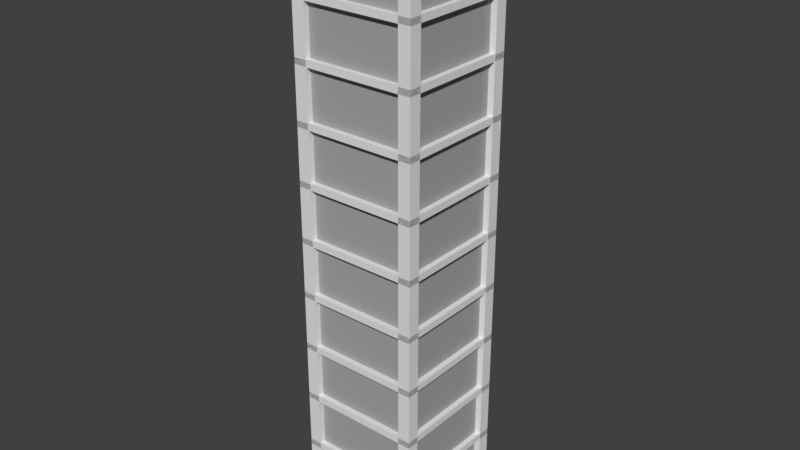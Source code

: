 # Source: building.blend  (saved by Blender 2.79.2; exported with 4.5.12 LTS)
import bpy
from mathutils import Matrix  # noqa: F401  (used for matrix-valued properties, if any)

bpy.ops.wm.read_factory_settings(use_empty=True)
scene = bpy.context.scene
scene.name = 'Scene'

# ---- collections
col_collection_1 = bpy.data.collections.new('Collection 1'); scene.collection.children.link(col_collection_1)

# ---- materials (node trees are filled in below, after node groups)
mat_material_001 = bpy.data.materials.new('Material.001')
mat_material_001.alpha_threshold = 0.0
mat_material_001.use_transparent_shadow = False
mat_material_001.roughness = 0.5
mat_material_002 = bpy.data.materials.new('Material.002')
mat_material_002.alpha_threshold = 0.0
mat_material_002.use_transparent_shadow = False
mat_material_002.diffuse_color = (0.3864, 0.3864, 0.3864, 1.0)
mat_material_002.roughness = 0.5
mat_material_003 = bpy.data.materials.new('Material.003')
mat_material_003.alpha_threshold = 0.0
mat_material_003.use_transparent_shadow = False
mat_material_003.diffuse_color = (0.8, 0.05896, 0.02959, 1.0)
mat_material_003.roughness = 0.5
mat_material_004 = bpy.data.materials.new('Material.004')
mat_material_004.alpha_threshold = 0.0
mat_material_004.use_transparent_shadow = False
mat_material_004.diffuse_color = (0.1415, 0.8, 0.1136, 1.0)
mat_material_004.roughness = 0.5
mat_material_005 = bpy.data.materials.new('Material.005')
mat_material_005.alpha_threshold = 0.0
mat_material_005.use_transparent_shadow = False
mat_material_005.diffuse_color = (0.05697, 0.2436, 0.477, 1.0)
mat_material_005.roughness = 0.5
mat_material_006 = bpy.data.materials.new('Material.006')
mat_material_006.alpha_threshold = 0.0
mat_material_006.use_transparent_shadow = False
mat_material_006.diffuse_color = (0.6084, 0.8, 0.02701, 1.0)
mat_material_006.roughness = 0.5

# ---- material node trees

# ---- world
world_world = bpy.data.worlds.new('World'); scene.world = world_world
world_world.color = (0.05088, 0.05088, 0.05088)
world_world.use_sun_shadow = False
world_world.sun_shadow_jitter_overblur = 0.0
world_world.cycles.sampling_method = 'MANUAL'

# ---- meshes
me_cube_001 = bpy.data.meshes.new('Cube.001')
me_cube_001.from_pydata([(-0.9, -0.9, -1.0), (-0.9, -0.9, -0.1), (-0.9, 0.9, -1.0), (-0.9, 0.9, -0.1), (0.9, -0.9, -1.0), (0.9, -0.9, -0.1), (0.9, 0.9, -1.0), (0.9, 0.9, -0.1), (-0.9, -0.9, 0.0), (-0.9, 0.9, 0.0), (0.9, 0.9, 0.0), (0.9, -0.9, 0.0), (-0.99, -0.99, -0.105), (-0.99, 0.99, -0.105), (0.99, 0.99, -0.105), (0.99, -0.99, -0.105), (-0.99, -0.99, 0.005), (-0.99, 0.99, 0.005), (0.99, 0.99, 0.005), (0.99, -0.99, 0.005), (0.8, 0.8, -1.0), (0.8, 0.8, 1.192e-07), (0.8, 1.0, -1.0), (0.8, 1.0, 1.192e-07), (1.0, 0.8, -1.0), (1.0, 0.8, 1.192e-07), (1.0, 1.0, -1.0), (1.0, 1.0, 1.192e-07), (-1.0, 0.8, -1.0), (-1.0, 0.8, 1.192e-07), (-1.0, 1.0, -1.0), (-1.0, 1.0, 1.192e-07), (-0.8, 0.8, -1.0), (-0.8, 0.8, 1.192e-07), (-0.8, 1.0, -1.0), (-0.8, 1.0, 1.192e-07), (0.8, -1.0, -1.0), (0.8, -1.0, 1.192e-07), (0.8, -0.8, -1.0), (0.8, -0.8, 1.192e-07), (1.0, -1.0, -1.0), (1.0, -1.0, 1.192e-07), (1.0, -0.8, -1.0), (1.0, -0.8, 1.192e-07), (-1.0, -1.0, -1.0), (-1.0, -1.0, 1.192e-07), (-1.0, -0.8, -1.0), (-1.0, -0.8, 1.192e-07), (-0.8, -1.0, -1.0), (-0.8, -1.0, 1.192e-07), (-0.8, -0.8, -1.0), (-0.8, -0.8, 1.192e-07), (-0.9, -0.9, -0.0955), (-0.9, -0.9, 0.8045), (-0.9, 0.9, -0.0955), (-0.9, 0.9, 0.8045), (0.9, -0.9, -0.0955), (0.9, -0.9, 0.8045), (0.9, 0.9, -0.0955), (0.9, 0.9, 0.8045), (-0.9, -0.9, 0.9045), (-0.9, 0.9, 0.9045), (0.9, 0.9, 0.9045), (0.9, -0.9, 0.9045), (-0.99, -0.99, 0.7995), (-0.99, 0.99, 0.7995), (0.99, 0.99, 0.7995), (0.99, -0.99, 0.7995), (-0.99, -0.99, 0.9095), (-0.99, 0.99, 0.9095), (0.99, 0.99, 0.9095), (0.99, -0.99, 0.9095), (0.8, 0.8, -0.0955), (0.8, 0.8, 0.9045), (0.8, 1.0, -0.0955), (0.8, 1.0, 0.9045), (1.0, 0.8, -0.0955), (1.0, 0.8, 0.9045), (1.0, 1.0, -0.0955), (1.0, 1.0, 0.9045), (-1.0, 0.8, -0.0955), (-1.0, 0.8, 0.9045), (-1.0, 1.0, -0.0955), (-1.0, 1.0, 0.9045), (-0.8, 0.8, -0.0955), (-0.8, 0.8, 0.9045), (-0.8, 1.0, -0.0955), (-0.8, 1.0, 0.9045), (0.8, -1.0, -0.0955), (0.8, -1.0, 0.9045), (0.8, -0.8, -0.0955), (0.8, -0.8, 0.9045), (1.0, -1.0, -0.0955), (1.0, -1.0, 0.9045), (1.0, -0.8, -0.0955), (1.0, -0.8, 0.9045), (-1.0, -1.0, -0.0955), (-1.0, -1.0, 0.9045), (-1.0, -0.8, -0.0955), (-1.0, -0.8, 0.9045), (-0.8, -1.0, -0.0955), (-0.8, -1.0, 0.9045), (-0.8, -0.8, -0.0955), (-0.8, -0.8, 0.9045), (-0.9, -0.9, 0.809), (-0.9, -0.9, 1.709), (-0.9, 0.9, 0.809), (-0.9, 0.9, 1.709), (0.9, -0.9, 0.809), (0.9, -0.9, 1.709), (0.9, 0.9, 0.809), (0.9, 0.9, 1.709), (-0.9, -0.9, 1.809), (-0.9, 0.9, 1.809), (0.9, 0.9, 1.809), (0.9, -0.9, 1.809), (-0.99, -0.99, 1.704), (-0.99, 0.99, 1.704), (0.99, 0.99, 1.704), (0.99, -0.99, 1.704), (-0.99, -0.99, 1.814), (-0.99, 0.99, 1.814), (0.99, 0.99, 1.814), (0.99, -0.99, 1.814), (0.8, 0.8, 0.809), (0.8, 0.8, 1.809), (0.8, 1.0, 0.809), (0.8, 1.0, 1.809), (1.0, 0.8, 0.809), (1.0, 0.8, 1.809), (1.0, 1.0, 0.809), (1.0, 1.0, 1.809), (-1.0, 0.8, 0.809), (-1.0, 0.8, 1.809), (-1.0, 1.0, 0.809), (-1.0, 1.0, 1.809), (-0.8, 0.8, 0.809), (-0.8, 0.8, 1.809), (-0.8, 1.0, 0.809), (-0.8, 1.0, 1.809), (0.8, -1.0, 0.809), (0.8, -1.0, 1.809), (0.8, -0.8, 0.809), (0.8, -0.8, 1.809), (1.0, -1.0, 0.809), (1.0, -1.0, 1.809), (1.0, -0.8, 0.809), (1.0, -0.8, 1.809), (-1.0, -1.0, 0.809), (-1.0, -1.0, 1.809), (-1.0, -0.8, 0.809), (-1.0, -0.8, 1.809), (-0.8, -1.0, 0.809), (-0.8, -1.0, 1.809), (-0.8, -0.8, 0.809), (-0.8, -0.8, 1.809), (-0.9, -0.9, 1.714), (-0.9, -0.9, 2.614), (-0.9, 0.9, 1.714), (-0.9, 0.9, 2.614), (0.9, -0.9, 1.714), (0.9, -0.9, 2.614), (0.9, 0.9, 1.714), (0.9, 0.9, 2.614), (-0.9, -0.9, 2.714), (-0.9, 0.9, 2.714), (0.9, 0.9, 2.714), (0.9, -0.9, 2.714), (-0.99, -0.99, 2.609), (-0.99, 0.99, 2.609), (0.99, 0.99, 2.609), (0.99, -0.99, 2.609), (-0.99, -0.99, 2.719), (-0.99, 0.99, 2.719), (0.99, 0.99, 2.719), (0.99, -0.99, 2.719), (0.8, 0.8, 1.714), (0.8, 0.8, 2.714), (0.8, 1.0, 1.714), (0.8, 1.0, 2.714), (1.0, 0.8, 1.714), (1.0, 0.8, 2.714), (1.0, 1.0, 1.714), (1.0, 1.0, 2.714), (-1.0, 0.8, 1.714), (-1.0, 0.8, 2.714), (-1.0, 1.0, 1.714), (-1.0, 1.0, 2.714), (-0.8, 0.8, 1.714), (-0.8, 0.8, 2.714), (-0.8, 1.0, 1.714), (-0.8, 1.0, 2.714), (0.8, -1.0, 1.714), (0.8, -1.0, 2.714), (0.8, -0.8, 1.714), (0.8, -0.8, 2.714), (1.0, -1.0, 1.714), (1.0, -1.0, 2.714), (1.0, -0.8, 1.714), (1.0, -0.8, 2.714), (-1.0, -1.0, 1.714), (-1.0, -1.0, 2.714), (-1.0, -0.8, 1.714), (-1.0, -0.8, 2.714), (-0.8, -1.0, 1.714), (-0.8, -1.0, 2.714), (-0.8, -0.8, 1.714), (-0.8, -0.8, 2.714), (-0.9, -0.9, 2.618), (-0.9, -0.9, 3.518), (-0.9, 0.9, 2.618), (-0.9, 0.9, 3.518), (0.9, -0.9, 2.618), (0.9, -0.9, 3.518), (0.9, 0.9, 2.618), (0.9, 0.9, 3.518), (-0.9, -0.9, 3.618), (-0.9, 0.9, 3.618), (0.9, 0.9, 3.618), (0.9, -0.9, 3.618), (-0.99, -0.99, 3.513), (-0.99, 0.99, 3.513), (0.99, 0.99, 3.513), (0.99, -0.99, 3.513), (-0.99, -0.99, 3.623), (-0.99, 0.99, 3.623), (0.99, 0.99, 3.623), (0.99, -0.99, 3.623), (0.8, 0.8, 2.618), (0.8, 0.8, 3.618), (0.8, 1.0, 2.618), (0.8, 1.0, 3.618), (1.0, 0.8, 2.618), (1.0, 0.8, 3.618), (1.0, 1.0, 2.618), (1.0, 1.0, 3.618), (-1.0, 0.8, 2.618), (-1.0, 0.8, 3.618), (-1.0, 1.0, 2.618), (-1.0, 1.0, 3.618), (-0.8, 0.8, 2.618), (-0.8, 0.8, 3.618), (-0.8, 1.0, 2.618), (-0.8, 1.0, 3.618), (0.8, -1.0, 2.618), (0.8, -1.0, 3.618), (0.8, -0.8, 2.618), (0.8, -0.8, 3.618), (1.0, -1.0, 2.618), (1.0, -1.0, 3.618), (1.0, -0.8, 2.618), (1.0, -0.8, 3.618), (-1.0, -1.0, 2.618), (-1.0, -1.0, 3.618), (-1.0, -0.8, 2.618), (-1.0, -0.8, 3.618), (-0.8, -1.0, 2.618), (-0.8, -1.0, 3.618), (-0.8, -0.8, 2.618), (-0.8, -0.8, 3.618), (-0.9, -0.9, 3.523), (-0.9, -0.9, 4.423), (-0.9, 0.9, 3.523), (-0.9, 0.9, 4.423), (0.9, -0.9, 3.523), (0.9, -0.9, 4.423), (0.9, 0.9, 3.523), (0.9, 0.9, 4.423), (-0.9, -0.9, 4.523), (-0.9, 0.9, 4.523), (0.9, 0.9, 4.523), (0.9, -0.9, 4.523), (-0.99, -0.99, 4.418), (-0.99, 0.99, 4.418), (0.99, 0.99, 4.418), (0.99, -0.99, 4.418), (-0.99, -0.99, 4.528), (-0.99, 0.99, 4.528), (0.99, 0.99, 4.528), (0.99, -0.99, 4.528), (0.8, 0.8, 3.523), (0.8, 0.8, 4.523), (0.8, 1.0, 3.523), (0.8, 1.0, 4.523), (1.0, 0.8, 3.523), (1.0, 0.8, 4.523), (1.0, 1.0, 3.523), (1.0, 1.0, 4.523), (-1.0, 0.8, 3.523), (-1.0, 0.8, 4.523), (-1.0, 1.0, 3.523), (-1.0, 1.0, 4.523), (-0.8, 0.8, 3.523), (-0.8, 0.8, 4.523), (-0.8, 1.0, 3.523), (-0.8, 1.0, 4.523), (0.8, -1.0, 3.523), (0.8, -1.0, 4.523), (0.8, -0.8, 3.523), (0.8, -0.8, 4.523), (1.0, -1.0, 3.523), (1.0, -1.0, 4.523), (1.0, -0.8, 3.523), (1.0, -0.8, 4.523), (-1.0, -1.0, 3.523), (-1.0, -1.0, 4.523), (-1.0, -0.8, 3.523), (-1.0, -0.8, 4.523), (-0.8, -1.0, 3.523), (-0.8, -1.0, 4.523), (-0.8, -0.8, 3.523), (-0.8, -0.8, 4.523), (-0.9, -0.9, 4.427), (-0.9, -0.9, 5.327), (-0.9, 0.9, 4.427), (-0.9, 0.9, 5.327), (0.9, -0.9, 4.427), (0.9, -0.9, 5.327), (0.9, 0.9, 4.427), (0.9, 0.9, 5.327), (-0.9, -0.9, 5.427), (-0.9, 0.9, 5.427), (0.9, 0.9, 5.427), (0.9, -0.9, 5.427), (-0.99, -0.99, 5.322), (-0.99, 0.99, 5.322), (0.99, 0.99, 5.322), (0.99, -0.99, 5.322), (-0.99, -0.99, 5.432), (-0.99, 0.99, 5.432), (0.99, 0.99, 5.432), (0.99, -0.99, 5.432), (0.8, 0.8, 4.427), (0.8, 0.8, 5.427), (0.8, 1.0, 4.427), (0.8, 1.0, 5.427), (1.0, 0.8, 4.427), (1.0, 0.8, 5.427), (1.0, 1.0, 4.427), (1.0, 1.0, 5.427), (-1.0, 0.8, 4.427), (-1.0, 0.8, 5.427), (-1.0, 1.0, 4.427), (-1.0, 1.0, 5.427), (-0.8, 0.8, 4.427), (-0.8, 0.8, 5.427), (-0.8, 1.0, 4.427), (-0.8, 1.0, 5.427), (0.8, -1.0, 4.427), (0.8, -1.0, 5.427), (0.8, -0.8, 4.427), (0.8, -0.8, 5.427), (1.0, -1.0, 4.427), (1.0, -1.0, 5.427), (1.0, -0.8, 4.427), (1.0, -0.8, 5.427), (-1.0, -1.0, 4.427), (-1.0, -1.0, 5.427), (-1.0, -0.8, 4.427), (-1.0, -0.8, 5.427), (-0.8, -1.0, 4.427), (-0.8, -1.0, 5.427), (-0.8, -0.8, 4.427), (-0.8, -0.8, 5.427), (-0.9, -0.9, 5.332), (-0.9, -0.9, 6.232), (-0.9, 0.9, 5.332), (-0.9, 0.9, 6.232), (0.9, -0.9, 5.332), (0.9, -0.9, 6.232), (0.9, 0.9, 5.332), (0.9, 0.9, 6.232), (-0.9, -0.9, 6.332), (-0.9, 0.9, 6.332), (0.9, 0.9, 6.332), (0.9, -0.9, 6.332), (-0.99, -0.99, 6.227), (-0.99, 0.99, 6.227), (0.99, 0.99, 6.227), (0.99, -0.99, 6.227), (-0.99, -0.99, 6.337), (-0.99, 0.99, 6.337), (0.99, 0.99, 6.337), (0.99, -0.99, 6.337), (0.8, 0.8, 5.332), (0.8, 0.8, 6.332), (0.8, 1.0, 5.332), (0.8, 1.0, 6.332), (1.0, 0.8, 5.332), (1.0, 0.8, 6.332), (1.0, 1.0, 5.332), (1.0, 1.0, 6.332), (-1.0, 0.8, 5.332), (-1.0, 0.8, 6.332), (-1.0, 1.0, 5.332), (-1.0, 1.0, 6.332), (-0.8, 0.8, 5.332), (-0.8, 0.8, 6.332), (-0.8, 1.0, 5.332), (-0.8, 1.0, 6.332), (0.8, -1.0, 5.332), (0.8, -1.0, 6.332), (0.8, -0.8, 5.332), (0.8, -0.8, 6.332), (1.0, -1.0, 5.332), (1.0, -1.0, 6.332), (1.0, -0.8, 5.332), (1.0, -0.8, 6.332), (-1.0, -1.0, 5.332), (-1.0, -1.0, 6.332), (-1.0, -0.8, 5.332), (-1.0, -0.8, 6.332), (-0.8, -1.0, 5.332), (-0.8, -1.0, 6.332), (-0.8, -0.8, 5.332), (-0.8, -0.8, 6.332), (-0.9, -0.9, 6.236), (-0.9, -0.9, 7.136), (-0.9, 0.9, 6.236), (-0.9, 0.9, 7.136), (0.9, -0.9, 6.236), (0.9, -0.9, 7.136), (0.9, 0.9, 6.236), (0.9, 0.9, 7.136), (-0.9, -0.9, 7.236), (-0.9, 0.9, 7.236), (0.9, 0.9, 7.236), (0.9, -0.9, 7.236), (-0.99, -0.99, 7.131), (-0.99, 0.99, 7.131), (0.99, 0.99, 7.131), (0.99, -0.99, 7.131), (-0.99, -0.99, 7.241), (-0.99, 0.99, 7.241), (0.99, 0.99, 7.241), (0.99, -0.99, 7.241), (0.8, 0.8, 6.236), (0.8, 0.8, 7.236), (0.8, 1.0, 6.236), (0.8, 1.0, 7.236), (1.0, 0.8, 6.236), (1.0, 0.8, 7.236), (1.0, 1.0, 6.236), (1.0, 1.0, 7.236), (-1.0, 0.8, 6.236), (-1.0, 0.8, 7.236), (-1.0, 1.0, 6.236), (-1.0, 1.0, 7.236), (-0.8, 0.8, 6.236), (-0.8, 0.8, 7.236), (-0.8, 1.0, 6.236), (-0.8, 1.0, 7.236), (0.8, -1.0, 6.236), (0.8, -1.0, 7.236), (0.8, -0.8, 6.236), (0.8, -0.8, 7.236), (1.0, -1.0, 6.236), (1.0, -1.0, 7.236), (1.0, -0.8, 6.236), (1.0, -0.8, 7.236), (-1.0, -1.0, 6.236), (-1.0, -1.0, 7.236), (-1.0, -0.8, 6.236), (-1.0, -0.8, 7.236), (-0.8, -1.0, 6.236), (-0.8, -1.0, 7.236), (-0.8, -0.8, 6.236), (-0.8, -0.8, 7.236), (-0.9, -0.9, 7.141), (-0.9, -0.9, 8.041), (-0.9, 0.9, 7.141), (-0.9, 0.9, 8.041), (0.9, -0.9, 7.141), (0.9, -0.9, 8.041), (0.9, 0.9, 7.141), (0.9, 0.9, 8.041), (-0.9, -0.9, 8.141), (-0.9, 0.9, 8.141), (0.9, 0.9, 8.141), (0.9, -0.9, 8.141), (-0.99, -0.99, 8.036), (-0.99, 0.99, 8.036), (0.99, 0.99, 8.036), (0.99, -0.99, 8.036), (-0.99, -0.99, 8.146), (-0.99, 0.99, 8.146), (0.99, 0.99, 8.146), (0.99, -0.99, 8.146), (0.8, 0.8, 7.141), (0.8, 0.8, 8.141), (0.8, 1.0, 7.141), (0.8, 1.0, 8.141), (1.0, 0.8, 7.141), (1.0, 0.8, 8.141), (1.0, 1.0, 7.141), (1.0, 1.0, 8.141), (-1.0, 0.8, 7.141), (-1.0, 0.8, 8.141), (-1.0, 1.0, 7.141), (-1.0, 1.0, 8.141), (-0.8, 0.8, 7.141), (-0.8, 0.8, 8.141), (-0.8, 1.0, 7.141), (-0.8, 1.0, 8.141), (0.8, -1.0, 7.141), (0.8, -1.0, 8.141), (0.8, -0.8, 7.141), (0.8, -0.8, 8.141), (1.0, -1.0, 7.141), (1.0, -1.0, 8.141), (1.0, -0.8, 7.141), (1.0, -0.8, 8.141), (-1.0, -1.0, 7.141), (-1.0, -1.0, 8.141), (-1.0, -0.8, 7.141), (-1.0, -0.8, 8.141), (-0.8, -1.0, 7.141), (-0.8, -1.0, 8.141), (-0.8, -0.8, 7.141), (-0.8, -0.8, 8.141), (-0.85, -0.25, 7.5), (-0.85, -0.25, 8.5), (-0.85, 0.25, 7.5), (-0.85, 0.25, 8.5), (-0.35, -0.25, 7.5), (-0.35, -0.25, 8.5), (-0.35, 0.25, 7.5), (-0.35, 0.25, 8.5), (-0.2454, -0.25, 7.5), (-0.2454, -0.25, 8.5), (-0.2454, 0.25, 7.5), (-0.2454, 0.25, 8.5), (0.004567, -0.25, 7.5), (0.004567, -0.25, 8.5), (0.004567, 0.25, 7.5), (0.004567, 0.25, 8.5), (0.07832, -0.375, 7.5), (0.07832, -0.375, 8.5), (0.07832, 0.375, 7.5), (0.07832, 0.375, 8.5), (0.3283, -0.375, 7.5), (0.3283, -0.375, 8.5), (0.3283, 0.375, 7.5), (0.3283, 0.375, 8.5), (0.4155, -0.5625, 7.5), (0.4155, -0.5625, 8.5), (0.4155, 0.5625, 7.5), (0.4155, 0.5625, 8.5), (0.6655, -0.5625, 7.5), (0.6655, -0.5625, 8.5), (0.6655, 0.5625, 7.5), (0.6655, 0.5625, 8.5)], [], [(0, 1, 3, 2), (2, 3, 7, 6), (6, 7, 5, 4), (4, 5, 1, 0), (2, 6, 4, 0), (7, 3, 13, 14), (10, 9, 8, 11), (1, 5, 15, 12), (3, 1, 12, 13), (9, 10, 18, 17), (13, 12, 16, 17), (12, 15, 19, 16), (14, 13, 17, 18), (15, 14, 18, 19), (10, 11, 19, 18), (8, 9, 17, 16), (5, 7, 14, 15), (11, 8, 16, 19), (20, 21, 23, 22), (22, 23, 27, 26), (26, 27, 25, 24), (24, 25, 21, 20), (22, 26, 24, 20), (27, 23, 21, 25), (28, 29, 31, 30), (30, 31, 35, 34), (34, 35, 33, 32), (32, 33, 29, 28), (30, 34, 32, 28), (35, 31, 29, 33), (36, 37, 39, 38), (38, 39, 43, 42), (42, 43, 41, 40), (40, 41, 37, 36), (38, 42, 40, 36), (43, 39, 37, 41), (44, 45, 47, 46), (46, 47, 51, 50), (50, 51, 49, 48), (48, 49, 45, 44), (46, 50, 48, 44), (51, 47, 45, 49), (52, 53, 55, 54), (54, 55, 59, 58), (58, 59, 57, 56), (56, 57, 53, 52), (54, 58, 56, 52), (59, 55, 65, 66), (62, 61, 60, 63), (53, 57, 67, 64), (55, 53, 64, 65), (61, 62, 70, 69), (65, 64, 68, 69), (64, 67, 71, 68), (66, 65, 69, 70), (67, 66, 70, 71), (62, 63, 71, 70), (60, 61, 69, 68), (57, 59, 66, 67), (63, 60, 68, 71), (72, 73, 75, 74), (74, 75, 79, 78), (78, 79, 77, 76), (76, 77, 73, 72), (74, 78, 76, 72), (79, 75, 73, 77), (80, 81, 83, 82), (82, 83, 87, 86), (86, 87, 85, 84), (84, 85, 81, 80), (82, 86, 84, 80), (87, 83, 81, 85), (88, 89, 91, 90), (90, 91, 95, 94), (94, 95, 93, 92), (92, 93, 89, 88), (90, 94, 92, 88), (95, 91, 89, 93), (96, 97, 99, 98), (98, 99, 103, 102), (102, 103, 101, 100), (100, 101, 97, 96), (98, 102, 100, 96), (103, 99, 97, 101), (104, 105, 107, 106), (106, 107, 111, 110), (110, 111, 109, 108), (108, 109, 105, 104), (106, 110, 108, 104), (111, 107, 117, 118), (114, 113, 112, 115), (105, 109, 119, 116), (107, 105, 116, 117), (113, 114, 122, 121), (117, 116, 120, 121), (116, 119, 123, 120), (118, 117, 121, 122), (119, 118, 122, 123), (114, 115, 123, 122), (112, 113, 121, 120), (109, 111, 118, 119), (115, 112, 120, 123), (124, 125, 127, 126), (126, 127, 131, 130), (130, 131, 129, 128), (128, 129, 125, 124), (126, 130, 128, 124), (131, 127, 125, 129), (132, 133, 135, 134), (134, 135, 139, 138), (138, 139, 137, 136), (136, 137, 133, 132), (134, 138, 136, 132), (139, 135, 133, 137), (140, 141, 143, 142), (142, 143, 147, 146), (146, 147, 145, 144), (144, 145, 141, 140), (142, 146, 144, 140), (147, 143, 141, 145), (148, 149, 151, 150), (150, 151, 155, 154), (154, 155, 153, 152), (152, 153, 149, 148), (150, 154, 152, 148), (155, 151, 149, 153), (156, 157, 159, 158), (158, 159, 163, 162), (162, 163, 161, 160), (160, 161, 157, 156), (158, 162, 160, 156), (163, 159, 169, 170), (166, 165, 164, 167), (157, 161, 171, 168), (159, 157, 168, 169), (165, 166, 174, 173), (169, 168, 172, 173), (168, 171, 175, 172), (170, 169, 173, 174), (171, 170, 174, 175), (166, 167, 175, 174), (164, 165, 173, 172), (161, 163, 170, 171), (167, 164, 172, 175), (176, 177, 179, 178), (178, 179, 183, 182), (182, 183, 181, 180), (180, 181, 177, 176), (178, 182, 180, 176), (183, 179, 177, 181), (184, 185, 187, 186), (186, 187, 191, 190), (190, 191, 189, 188), (188, 189, 185, 184), (186, 190, 188, 184), (191, 187, 185, 189), (192, 193, 195, 194), (194, 195, 199, 198), (198, 199, 197, 196), (196, 197, 193, 192), (194, 198, 196, 192), (199, 195, 193, 197), (200, 201, 203, 202), (202, 203, 207, 206), (206, 207, 205, 204), (204, 205, 201, 200), (202, 206, 204, 200), (207, 203, 201, 205), (208, 209, 211, 210), (210, 211, 215, 214), (214, 215, 213, 212), (212, 213, 209, 208), (210, 214, 212, 208), (215, 211, 221, 222), (218, 217, 216, 219), (209, 213, 223, 220), (211, 209, 220, 221), (217, 218, 226, 225), (221, 220, 224, 225), (220, 223, 227, 224), (222, 221, 225, 226), (223, 222, 226, 227), (218, 219, 227, 226), (216, 217, 225, 224), (213, 215, 222, 223), (219, 216, 224, 227), (228, 229, 231, 230), (230, 231, 235, 234), (234, 235, 233, 232), (232, 233, 229, 228), (230, 234, 232, 228), (235, 231, 229, 233), (236, 237, 239, 238), (238, 239, 243, 242), (242, 243, 241, 240), (240, 241, 237, 236), (238, 242, 240, 236), (243, 239, 237, 241), (244, 245, 247, 246), (246, 247, 251, 250), (250, 251, 249, 248), (248, 249, 245, 244), (246, 250, 248, 244), (251, 247, 245, 249), (252, 253, 255, 254), (254, 255, 259, 258), (258, 259, 257, 256), (256, 257, 253, 252), (254, 258, 256, 252), (259, 255, 253, 257), (260, 261, 263, 262), (262, 263, 267, 266), (266, 267, 265, 264), (264, 265, 261, 260), (262, 266, 264, 260), (267, 263, 273, 274), (270, 269, 268, 271), (261, 265, 275, 272), (263, 261, 272, 273), (269, 270, 278, 277), (273, 272, 276, 277), (272, 275, 279, 276), (274, 273, 277, 278), (275, 274, 278, 279), (270, 271, 279, 278), (268, 269, 277, 276), (265, 267, 274, 275), (271, 268, 276, 279), (280, 281, 283, 282), (282, 283, 287, 286), (286, 287, 285, 284), (284, 285, 281, 280), (282, 286, 284, 280), (287, 283, 281, 285), (288, 289, 291, 290), (290, 291, 295, 294), (294, 295, 293, 292), (292, 293, 289, 288), (290, 294, 292, 288), (295, 291, 289, 293), (296, 297, 299, 298), (298, 299, 303, 302), (302, 303, 301, 300), (300, 301, 297, 296), (298, 302, 300, 296), (303, 299, 297, 301), (304, 305, 307, 306), (306, 307, 311, 310), (310, 311, 309, 308), (308, 309, 305, 304), (306, 310, 308, 304), (311, 307, 305, 309), (312, 313, 315, 314), (314, 315, 319, 318), (318, 319, 317, 316), (316, 317, 313, 312), (314, 318, 316, 312), (319, 315, 325, 326), (322, 321, 320, 323), (313, 317, 327, 324), (315, 313, 324, 325), (321, 322, 330, 329), (325, 324, 328, 329), (324, 327, 331, 328), (326, 325, 329, 330), (327, 326, 330, 331), (322, 323, 331, 330), (320, 321, 329, 328), (317, 319, 326, 327), (323, 320, 328, 331), (332, 333, 335, 334), (334, 335, 339, 338), (338, 339, 337, 336), (336, 337, 333, 332), (334, 338, 336, 332), (339, 335, 333, 337), (340, 341, 343, 342), (342, 343, 347, 346), (346, 347, 345, 344), (344, 345, 341, 340), (342, 346, 344, 340), (347, 343, 341, 345), (348, 349, 351, 350), (350, 351, 355, 354), (354, 355, 353, 352), (352, 353, 349, 348), (350, 354, 352, 348), (355, 351, 349, 353), (356, 357, 359, 358), (358, 359, 363, 362), (362, 363, 361, 360), (360, 361, 357, 356), (358, 362, 360, 356), (363, 359, 357, 361), (364, 365, 367, 366), (366, 367, 371, 370), (370, 371, 369, 368), (368, 369, 365, 364), (366, 370, 368, 364), (371, 367, 377, 378), (374, 373, 372, 375), (365, 369, 379, 376), (367, 365, 376, 377), (373, 374, 382, 381), (377, 376, 380, 381), (376, 379, 383, 380), (378, 377, 381, 382), (379, 378, 382, 383), (374, 375, 383, 382), (372, 373, 381, 380), (369, 371, 378, 379), (375, 372, 380, 383), (384, 385, 387, 386), (386, 387, 391, 390), (390, 391, 389, 388), (388, 389, 385, 384), (386, 390, 388, 384), (391, 387, 385, 389), (392, 393, 395, 394), (394, 395, 399, 398), (398, 399, 397, 396), (396, 397, 393, 392), (394, 398, 396, 392), (399, 395, 393, 397), (400, 401, 403, 402), (402, 403, 407, 406), (406, 407, 405, 404), (404, 405, 401, 400), (402, 406, 404, 400), (407, 403, 401, 405), (408, 409, 411, 410), (410, 411, 415, 414), (414, 415, 413, 412), (412, 413, 409, 408), (410, 414, 412, 408), (415, 411, 409, 413), (416, 417, 419, 418), (418, 419, 423, 422), (422, 423, 421, 420), (420, 421, 417, 416), (418, 422, 420, 416), (423, 419, 429, 430), (426, 425, 424, 427), (417, 421, 431, 428), (419, 417, 428, 429), (425, 426, 434, 433), (429, 428, 432, 433), (428, 431, 435, 432), (430, 429, 433, 434), (431, 430, 434, 435), (426, 427, 435, 434), (424, 425, 433, 432), (421, 423, 430, 431), (427, 424, 432, 435), (436, 437, 439, 438), (438, 439, 443, 442), (442, 443, 441, 440), (440, 441, 437, 436), (438, 442, 440, 436), (443, 439, 437, 441), (444, 445, 447, 446), (446, 447, 451, 450), (450, 451, 449, 448), (448, 449, 445, 444), (446, 450, 448, 444), (451, 447, 445, 449), (452, 453, 455, 454), (454, 455, 459, 458), (458, 459, 457, 456), (456, 457, 453, 452), (454, 458, 456, 452), (459, 455, 453, 457), (460, 461, 463, 462), (462, 463, 467, 466), (466, 467, 465, 464), (464, 465, 461, 460), (462, 466, 464, 460), (467, 463, 461, 465), (468, 469, 471, 470), (470, 471, 475, 474), (474, 475, 473, 472), (472, 473, 469, 468), (470, 474, 472, 468), (475, 471, 481, 482), (478, 477, 476, 479), (469, 473, 483, 480), (471, 469, 480, 481), (477, 478, 486, 485), (481, 480, 484, 485), (480, 483, 487, 484), (482, 481, 485, 486), (483, 482, 486, 487), (478, 479, 487, 486), (476, 477, 485, 484), (473, 475, 482, 483), (479, 476, 484, 487), (488, 489, 491, 490), (490, 491, 495, 494), (494, 495, 493, 492), (492, 493, 489, 488), (490, 494, 492, 488), (495, 491, 489, 493), (496, 497, 499, 498), (498, 499, 503, 502), (502, 503, 501, 500), (500, 501, 497, 496), (498, 502, 500, 496), (503, 499, 497, 501), (504, 505, 507, 506), (506, 507, 511, 510), (510, 511, 509, 508), (508, 509, 505, 504), (506, 510, 508, 504), (511, 507, 505, 509), (512, 513, 515, 514), (514, 515, 519, 518), (518, 519, 517, 516), (516, 517, 513, 512), (514, 518, 516, 512), (519, 515, 513, 517), (520, 521, 523, 522), (522, 523, 527, 526), (526, 527, 525, 524), (524, 525, 521, 520), (522, 526, 524, 520), (527, 523, 521, 525), (528, 529, 531, 530), (530, 531, 535, 534), (534, 535, 533, 532), (532, 533, 529, 528), (530, 534, 532, 528), (535, 531, 529, 533), (536, 537, 539, 538), (538, 539, 543, 542), (542, 543, 541, 540), (540, 541, 537, 536), (538, 542, 540, 536), (543, 539, 537, 541), (544, 545, 547, 546), (546, 547, 551, 550), (550, 551, 549, 548), (548, 549, 545, 544), (546, 550, 548, 544), (551, 547, 545, 549)])
me_cube_001.polygons.foreach_set('material_index', [1, 1, 1, 1, 0, 0, 0, 0, 0, 0, 0, 0, 0, 0, 0, 0, 0, 0, 0, 0, 0, 0, 0, 0, 0, 0, 0, 0, 0, 0, 0, 0, 0, 0, 0, 0, 0, 0, 0, 0, 0, 0, 1, 1, 1, 1, 0, 0, 0, 0, 0, 0, 0, 0, 0, 0, 0, 0, 0, 0, 0, 0, 0, 0, 0, 0, 0, 0, 0, 0, 0, 0, 0, 0, 0, 0, 0, 0, 0, 0, 0, 0, 0, 0, 1, 1, 1, 1, 0, 0, 0, 0, 0, 0, 0, 0, 0, 0, 0, 0, 0, 0, 0, 0, 0, 0, 0, 0, 0, 0, 0, 0, 0, 0, 0, 0, 0, 0, 0, 0, 0, 0, 0, 0, 0, 0, 1, 1, 1, 1, 0, 0, 0, 0, 0, 0, 0, 0, 0, 0, 0, 0, 0, 0, 0, 0, 0, 0, 0, 0, 0, 0, 0, 0, 0, 0, 0, 0, 0, 0, 0, 0, 0, 0, 0, 0, 0, 0, 1, 1, 1, 1, 0, 0, 0, 0, 0, 0, 0, 0, 0, 0, 0, 0, 0, 0, 0, 0, 0, 0, 0, 0, 0, 0, 0, 0, 0, 0, 0, 0, 0, 0, 0, 0, 0, 0, 0, 0, 0, 0, 1, 1, 1, 1, 0, 0, 0, 0, 0, 0, 0, 0, 0, 0, 0, 0, 0, 0, 0, 0, 0, 0, 0, 0, 0, 0, 0, 0, 0, 0, 0, 0, 0, 0, 0, 0, 0, 0, 0, 0, 0, 0, 1, 1, 1, 1, 0, 0, 0, 0, 0, 0, 0, 0, 0, 0, 0, 0, 0, 0, 0, 0, 0, 0, 0, 0, 0, 0, 0, 0, 0, 0, 0, 0, 0, 0, 0, 0, 0, 0, 0, 0, 0, 0, 1, 1, 1, 1, 0, 0, 0, 0, 0, 0, 0, 0, 0, 0, 0, 0, 0, 0, 0, 0, 0, 0, 0, 0, 0, 0, 0, 0, 0, 0, 0, 0, 0, 0, 0, 0, 0, 0, 0, 0, 0, 0, 1, 1, 1, 1, 0, 0, 0, 0, 0, 0, 0, 0, 0, 0, 0, 0, 0, 0, 0, 0, 0, 0, 0, 0, 0, 0, 0, 0, 0, 0, 0, 0, 0, 0, 0, 0, 0, 0, 0, 0, 0, 0, 1, 1, 1, 1, 0, 0, 0, 0, 0, 0, 0, 0, 0, 0, 0, 0, 0, 0, 0, 0, 0, 0, 0, 0, 0, 0, 0, 0, 0, 0, 0, 0, 0, 0, 0, 0, 0, 0, 0, 0, 0, 0, 2, 2, 2, 2, 2, 2, 3, 3, 3, 3, 2, 3, 4, 4, 4, 4, 2, 4, 5, 5, 5, 5, 2, 5])
me_cube_001.materials.append(mat_material_001)
me_cube_001.materials.append(mat_material_002)
me_cube_001.materials.append(mat_material_003)
me_cube_001.materials.append(mat_material_004)
me_cube_001.materials.append(mat_material_005)
me_cube_001.materials.append(mat_material_006)
me_cube_001.use_remesh_preserve_volume = False
me_cube_001.use_remesh_preserve_attributes = False
me_cube_001.use_mirror_vertex_groups = False
me_cube_001.update()

# ---- objects
ob_cube = bpy.data.objects.new('Cube', me_cube_001)

# ---- transforms, parenting, visibility, modifiers, constraints
ob_cube.location = (0.0, 0.0, 1.0)
ob_cube.rotation_euler = (0.0, -0.0, 1.571)
ob_cube.lineart.crease_threshold = 0.0

# ---- collection membership
col_collection_1.objects.link(ob_cube)

# ---- scene / render settings (as saved in the file)
scene.frame_start = 1; scene.frame_end = 250; scene.frame_set(1)
scene.render.engine = 'BLENDER_EEVEE_NEXT'
scene.render.resolution_percentage = 50
scene.render.dither_intensity = 0.0
scene.cycles.use_denoising = False
scene.cycles.samples = 128
scene.cycles.sampling_pattern = 'TABULATED_SOBOL'
scene.cycles.use_adaptive_sampling = False
scene.cycles.use_light_tree = False
scene.view_settings.view_transform = 'Standard'
bpy.context.view_layer.update()

# ---- added for rendering (the .blend has no active camera and no usable light): camera, sun
cam_auto = bpy.data.cameras.new('AutoCamera')
cam_auto.lens = 50.0
cam_auto.sensor_width = 36.0
cam_auto.clip_end = 1000.0
ob_auto_camera = bpy.data.objects.new('AutoCamera', cam_auto)
scene.collection.objects.link(ob_auto_camera)
ob_auto_camera.location = (9.17093, -11.0051, 12.0867)
ob_auto_camera.rotation_euler = (1.09748, -7.21219e-08, 0.694738)
scene.camera = ob_auto_camera
light_auto_sun = bpy.data.lights.new('AutoSun', 'SUN')
light_auto_sun.energy = 3.0
light_auto_sun.angle = 0.0523599
ob_auto_sun = bpy.data.objects.new('AutoSun', light_auto_sun)
scene.collection.objects.link(ob_auto_sun)
ob_auto_sun.rotation_euler = (0.872665, 0.174533, 0.523599)
bpy.context.view_layer.update()
